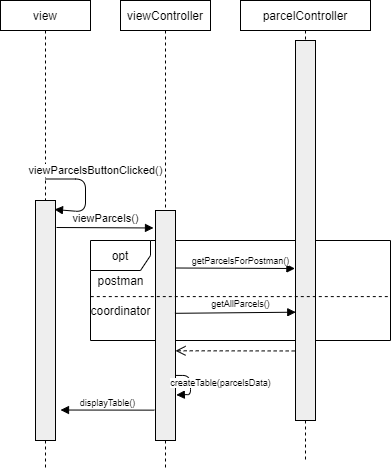

The diagram above was exported from draw.io. Its source (the exported page's mxGraphModel, read from the mxfile embedded in the PNG):
<mxGraphModel dx="1422" dy="745" grid="1" gridSize="10" guides="1" tooltips="1" connect="1" arrows="1" fold="1" page="1" pageScale="1" pageWidth="850" pageHeight="1100" math="0" shadow="0">
  <root>
    <mxCell id="0" />
    <mxCell id="1" parent="0" />
    <mxCell id="Qi8HrF6mY_pfpNBTO8mW-42" value="opt" style="shape=umlFrame;whiteSpace=wrap;html=1;" parent="1" vertex="1">
      <mxGeometry x="150" y="290" width="300" height="100" as="geometry" />
    </mxCell>
    <mxCell id="Qi8HrF6mY_pfpNBTO8mW-2" value="parcelController" style="shape=rect;html=1;whiteSpace=wrap;align=center;" parent="1" vertex="1">
      <mxGeometry x="300" y="50" width="130" height="30" as="geometry" />
    </mxCell>
    <mxCell id="Qi8HrF6mY_pfpNBTO8mW-3" value="" style="edgeStyle=none;html=1;dashed=1;endArrow=none;align=center;verticalAlign=bottom;exitX=0.5;exitY=1;" parent="1" source="Qi8HrF6mY_pfpNBTO8mW-11" edge="1">
      <mxGeometry x="1" relative="1" as="geometry">
        <mxPoint x="365" y="510" as="targetPoint" />
      </mxGeometry>
    </mxCell>
    <mxCell id="Qi8HrF6mY_pfpNBTO8mW-6" value="view" style="shape=rect;html=1;whiteSpace=wrap;align=center;" parent="1" vertex="1">
      <mxGeometry x="60" y="50" width="90" height="30" as="geometry" />
    </mxCell>
    <mxCell id="Qi8HrF6mY_pfpNBTO8mW-7" value="" style="edgeStyle=none;html=1;dashed=1;endArrow=none;" parent="1" source="Qi8HrF6mY_pfpNBTO8mW-6" target="Qi8HrF6mY_pfpNBTO8mW-8" edge="1">
      <mxGeometry relative="1" as="geometry" />
    </mxCell>
    <mxCell id="Qi8HrF6mY_pfpNBTO8mW-8" value="" style="shape=rect;html=1;fillColor=#eeeeee;" parent="1" vertex="1">
      <mxGeometry x="95" y="250" width="20" height="240" as="geometry" />
    </mxCell>
    <mxCell id="Qi8HrF6mY_pfpNBTO8mW-11" value="" style="shape=rect;html=1;fillColor=#eeeeee;" parent="1" vertex="1">
      <mxGeometry x="355" y="90" width="20" height="380" as="geometry" />
    </mxCell>
    <mxCell id="Qi8HrF6mY_pfpNBTO8mW-12" value="" style="edgeStyle=none;html=1;dashed=1;endArrow=none;align=center;verticalAlign=bottom;exitX=0.5;exitY=1;" parent="1" source="Qi8HrF6mY_pfpNBTO8mW-2" target="Qi8HrF6mY_pfpNBTO8mW-11" edge="1">
      <mxGeometry x="1" relative="1" as="geometry">
        <mxPoint x="365" y="440" as="targetPoint" />
        <mxPoint x="365" y="80" as="sourcePoint" />
      </mxGeometry>
    </mxCell>
    <mxCell id="Qi8HrF6mY_pfpNBTO8mW-21" value="viewParcelsButtonClicked()" style="html=1;verticalAlign=bottom;endArrow=block;" parent="1" edge="1">
      <mxGeometry x="-0.2292" y="10" width="80" relative="1" as="geometry">
        <mxPoint x="105" y="228.5" as="sourcePoint" />
        <mxPoint x="114" y="259" as="targetPoint" />
        <Array as="points">
          <mxPoint x="145" y="228.5" />
          <mxPoint x="145" y="261.5" />
        </Array>
        <mxPoint as="offset" />
      </mxGeometry>
    </mxCell>
    <mxCell id="Qi8HrF6mY_pfpNBTO8mW-36" value="viewController" style="shape=rect;html=1;whiteSpace=wrap;align=center;" parent="1" vertex="1">
      <mxGeometry x="180" y="50" width="90" height="30" as="geometry" />
    </mxCell>
    <mxCell id="Qi8HrF6mY_pfpNBTO8mW-37" value="" style="edgeStyle=none;html=1;dashed=1;endArrow=none;" parent="1" source="Qi8HrF6mY_pfpNBTO8mW-48" edge="1">
      <mxGeometry relative="1" as="geometry">
        <mxPoint x="225" y="520" as="targetPoint" />
      </mxGeometry>
    </mxCell>
    <mxCell id="Qi8HrF6mY_pfpNBTO8mW-43" value="postman" style="text;html=1;align=center;verticalAlign=middle;resizable=0;points=[];autosize=1;" parent="1" vertex="1">
      <mxGeometry x="150" y="320" width="60" height="20" as="geometry" />
    </mxCell>
    <mxCell id="Qi8HrF6mY_pfpNBTO8mW-47" value="viewParcels()" style="html=1;verticalAlign=bottom;endArrow=block;entryX=-0.1;entryY=0.076;entryDx=0;entryDy=0;entryPerimeter=0;" parent="1" target="Qi8HrF6mY_pfpNBTO8mW-48" edge="1">
      <mxGeometry width="80" relative="1" as="geometry">
        <mxPoint x="116" y="277" as="sourcePoint" />
        <mxPoint x="230" y="295" as="targetPoint" />
      </mxGeometry>
    </mxCell>
    <mxCell id="Qi8HrF6mY_pfpNBTO8mW-48" value="" style="shape=rect;html=1;fillColor=#eeeeee;" parent="1" vertex="1">
      <mxGeometry x="215" y="260" width="20" height="230" as="geometry" />
    </mxCell>
    <mxCell id="Qi8HrF6mY_pfpNBTO8mW-49" value="" style="edgeStyle=none;html=1;dashed=1;endArrow=none;" parent="1" source="Qi8HrF6mY_pfpNBTO8mW-36" target="Qi8HrF6mY_pfpNBTO8mW-48" edge="1">
      <mxGeometry relative="1" as="geometry">
        <mxPoint x="225" y="80" as="sourcePoint" />
        <mxPoint x="225" y="520" as="targetPoint" />
      </mxGeometry>
    </mxCell>
    <mxCell id="Qi8HrF6mY_pfpNBTO8mW-50" value="getParcelsForPostman()" style="html=1;verticalAlign=bottom;endArrow=block;exitX=1;exitY=0.25;exitDx=0;exitDy=0;entryX=-0.029;entryY=0.6;entryDx=0;entryDy=0;entryPerimeter=0;fontSize=9;" parent="1" source="Qi8HrF6mY_pfpNBTO8mW-48" target="Qi8HrF6mY_pfpNBTO8mW-11" edge="1">
      <mxGeometry x="0.0886" width="80" relative="1" as="geometry">
        <mxPoint x="310" y="340" as="sourcePoint" />
        <mxPoint x="390" y="340" as="targetPoint" />
        <mxPoint as="offset" />
      </mxGeometry>
    </mxCell>
    <mxCell id="Qi8HrF6mY_pfpNBTO8mW-52" value="coordinator" style="text;html=1;align=center;verticalAlign=middle;resizable=0;points=[];autosize=1;" parent="1" vertex="1">
      <mxGeometry x="140" y="350" width="80" height="20" as="geometry" />
    </mxCell>
    <mxCell id="Qi8HrF6mY_pfpNBTO8mW-53" value="getAllParcels()" style="html=1;verticalAlign=bottom;endArrow=block;exitX=0.972;exitY=0.447;exitDx=0;exitDy=0;entryX=0.014;entryY=0.715;entryDx=0;entryDy=0;entryPerimeter=0;fontSize=9;exitPerimeter=0;" parent="1" source="Qi8HrF6mY_pfpNBTO8mW-48" target="Qi8HrF6mY_pfpNBTO8mW-11" edge="1">
      <mxGeometry x="0.0851" y="1" width="80" relative="1" as="geometry">
        <mxPoint x="245" y="327.5" as="sourcePoint" />
        <mxPoint x="364.41999999999996" y="328" as="targetPoint" />
        <mxPoint as="offset" />
      </mxGeometry>
    </mxCell>
    <mxCell id="Qi8HrF6mY_pfpNBTO8mW-54" value="" style="endArrow=none;dashed=1;html=1;fontSize=9;exitX=0.001;exitY=0.561;exitDx=0;exitDy=0;exitPerimeter=0;entryX=0.996;entryY=0.561;entryDx=0;entryDy=0;entryPerimeter=0;" parent="1" source="Qi8HrF6mY_pfpNBTO8mW-42" target="Qi8HrF6mY_pfpNBTO8mW-42" edge="1">
      <mxGeometry width="50" height="50" relative="1" as="geometry">
        <mxPoint x="310" y="380" as="sourcePoint" />
        <mxPoint x="360" y="330" as="targetPoint" />
      </mxGeometry>
    </mxCell>
    <mxCell id="Qi8HrF6mY_pfpNBTO8mW-59" value="" style="html=1;verticalAlign=bottom;endArrow=open;dashed=1;endSize=8;fontSize=9;exitX=-0.04;exitY=0.817;exitDx=0;exitDy=0;exitPerimeter=0;entryX=1;entryY=0.61;entryDx=0;entryDy=0;entryPerimeter=0;" parent="1" source="Qi8HrF6mY_pfpNBTO8mW-11" target="Qi8HrF6mY_pfpNBTO8mW-48" edge="1">
      <mxGeometry relative="1" as="geometry">
        <mxPoint x="260" y="420" as="sourcePoint" />
        <mxPoint x="180" y="420" as="targetPoint" />
      </mxGeometry>
    </mxCell>
    <mxCell id="Qi8HrF6mY_pfpNBTO8mW-60" value="createTable(parcelsData)" style="html=1;verticalAlign=bottom;endArrow=block;fontSize=9;exitX=0.98;exitY=0.717;exitDx=0;exitDy=0;exitPerimeter=0;entryX=1.04;entryY=0.802;entryDx=0;entryDy=0;entryPerimeter=0;" parent="1" source="Qi8HrF6mY_pfpNBTO8mW-48" target="Qi8HrF6mY_pfpNBTO8mW-48" edge="1">
      <mxGeometry x="0.4154" y="-30" width="80" relative="1" as="geometry">
        <mxPoint x="180" y="380" as="sourcePoint" />
        <mxPoint x="260" y="380" as="targetPoint" />
        <Array as="points">
          <mxPoint x="250" y="425" />
          <mxPoint x="250" y="444" />
        </Array>
        <mxPoint x="31" y="26" as="offset" />
      </mxGeometry>
    </mxCell>
    <mxCell id="Qi8HrF6mY_pfpNBTO8mW-61" value="displayTable()" style="html=1;verticalAlign=bottom;endArrow=block;fontSize=9;exitX=-0.06;exitY=0.868;exitDx=0;exitDy=0;exitPerimeter=0;entryX=1.25;entryY=0.873;entryDx=0;entryDy=0;entryPerimeter=0;" parent="1" source="Qi8HrF6mY_pfpNBTO8mW-48" target="Qi8HrF6mY_pfpNBTO8mW-8" edge="1">
      <mxGeometry width="80" relative="1" as="geometry">
        <mxPoint x="140" y="510" as="sourcePoint" />
        <mxPoint x="220" y="510" as="targetPoint" />
      </mxGeometry>
    </mxCell>
    <mxCell id="Qi8HrF6mY_pfpNBTO8mW-62" value="" style="endArrow=none;dashed=1;html=1;fontSize=9;exitX=0.5;exitY=1;exitDx=0;exitDy=0;" parent="1" source="Qi8HrF6mY_pfpNBTO8mW-8" edge="1">
      <mxGeometry width="50" height="50" relative="1" as="geometry">
        <mxPoint x="200" y="480" as="sourcePoint" />
        <mxPoint x="105" y="520" as="targetPoint" />
      </mxGeometry>
    </mxCell>
  </root>
</mxGraphModel>